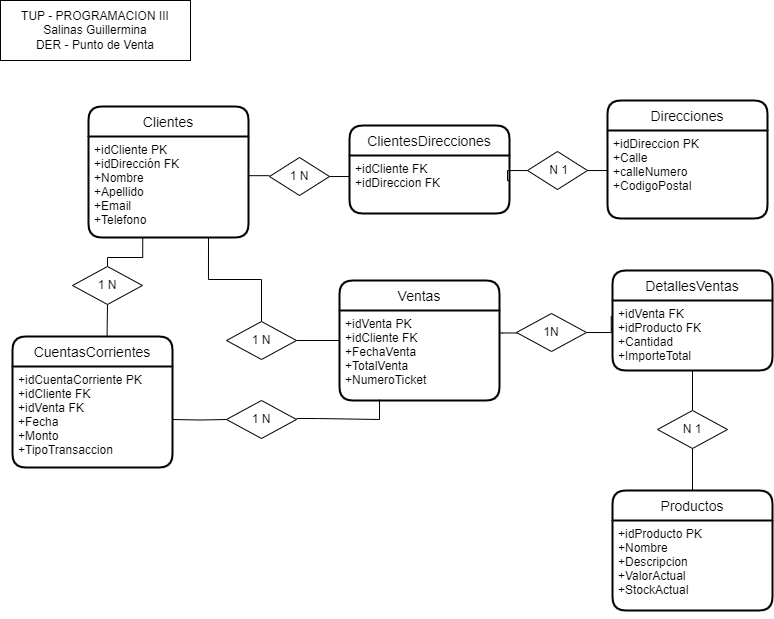

The diagram above was exported from draw.io. Its source (the exported page's mxGraphModel, read from the mxfile embedded in the PNG):
<mxGraphModel dx="765" dy="421" grid="1" gridSize="10" guides="1" tooltips="1" connect="1" arrows="1" fold="1" page="1" pageScale="1" pageWidth="827" pageHeight="1169" background="none" math="0" shadow="0">
  <root>
    <mxCell id="0" />
    <mxCell id="1" parent="0" />
    <mxCell id="1MguOeKvOaB84vT9ruXy-3" value="" style="edgeStyle=orthogonalEdgeStyle;rounded=0;orthogonalLoop=1;jettySize=auto;html=1;exitX=0.5;exitY=1;exitDx=0;exitDy=0;endArrow=none;endFill=0;entryX=0.591;entryY=-0.007;entryDx=0;entryDy=0;entryPerimeter=0;" edge="1" parent="1" source="1MguOeKvOaB84vT9ruXy-5" target="1MguOeKvOaB84vT9ruXy-1">
      <mxGeometry relative="1" as="geometry">
        <mxPoint x="106" y="360" as="targetPoint" />
      </mxGeometry>
    </mxCell>
    <mxCell id="GqDUExEiW8GOFYOqf37n-69" value="Clientes" style="swimlane;childLayout=stackLayout;horizontal=1;startSize=30;horizontalStack=0;rounded=1;fontSize=14;fontStyle=0;strokeWidth=2;resizeParent=0;resizeLast=1;shadow=0;dashed=0;align=center;" parent="1" vertex="1">
      <mxGeometry x="126" y="136" width="160" height="131" as="geometry" />
    </mxCell>
    <mxCell id="GqDUExEiW8GOFYOqf37n-70" value="+idCliente PK&#10;+idDirección FK&#10;+Nombre&#10;+Apellido&#10;+Email&#10;+Telefono" style="align=left;strokeColor=none;fillColor=none;spacingLeft=4;fontSize=12;verticalAlign=top;resizable=0;rotatable=0;part=1;" parent="GqDUExEiW8GOFYOqf37n-69" vertex="1">
      <mxGeometry y="30" width="160" height="101" as="geometry" />
    </mxCell>
    <mxCell id="1PSELvrDxvEE-b0KKQ9S-21" style="edgeStyle=orthogonalEdgeStyle;rounded=0;orthogonalLoop=1;jettySize=auto;html=1;endArrow=none;endFill=0;" parent="1" source="GqDUExEiW8GOFYOqf37n-82" target="1PSELvrDxvEE-b0KKQ9S-20" edge="1">
      <mxGeometry relative="1" as="geometry" />
    </mxCell>
    <mxCell id="GqDUExEiW8GOFYOqf37n-82" value="1 N" style="shape=rhombus;perimeter=rhombusPerimeter;whiteSpace=wrap;html=1;align=center;" parent="1" vertex="1">
      <mxGeometry x="307" y="187" width="60" height="38" as="geometry" />
    </mxCell>
    <mxCell id="GqDUExEiW8GOFYOqf37n-86" value="Ventas" style="swimlane;childLayout=stackLayout;horizontal=1;startSize=30;horizontalStack=0;rounded=1;fontSize=14;fontStyle=0;strokeWidth=2;resizeParent=0;resizeLast=1;shadow=0;dashed=0;align=center;" parent="1" vertex="1">
      <mxGeometry x="377" y="310" width="160" height="120" as="geometry" />
    </mxCell>
    <mxCell id="GqDUExEiW8GOFYOqf37n-87" value="+idVenta PK&#10;+idCliente FK&#10;+FechaVenta&#10;+TotalVenta&#10;+NumeroTicket" style="align=left;strokeColor=none;fillColor=none;spacingLeft=4;fontSize=12;verticalAlign=top;resizable=0;rotatable=0;part=1;" parent="GqDUExEiW8GOFYOqf37n-86" vertex="1">
      <mxGeometry y="30" width="160" height="90" as="geometry" />
    </mxCell>
    <mxCell id="1PSELvrDxvEE-b0KKQ9S-18" style="edgeStyle=orthogonalEdgeStyle;rounded=0;orthogonalLoop=1;jettySize=auto;html=1;exitX=0.5;exitY=1;exitDx=0;exitDy=0;" parent="GqDUExEiW8GOFYOqf37n-86" source="GqDUExEiW8GOFYOqf37n-87" target="GqDUExEiW8GOFYOqf37n-87" edge="1">
      <mxGeometry relative="1" as="geometry" />
    </mxCell>
    <mxCell id="GqDUExEiW8GOFYOqf37n-91" value="DetallesVentas" style="swimlane;childLayout=stackLayout;horizontal=1;startSize=30;horizontalStack=0;rounded=1;fontSize=14;fontStyle=0;strokeWidth=2;resizeParent=0;resizeLast=1;shadow=0;dashed=0;align=center;" parent="1" vertex="1">
      <mxGeometry x="650" y="300" width="160" height="100" as="geometry" />
    </mxCell>
    <mxCell id="GqDUExEiW8GOFYOqf37n-92" value="+idVenta FK&#10;+idProducto FK&#10;+Cantidad&#10;+ImporteTotal&#10;" style="align=left;strokeColor=none;fillColor=none;spacingLeft=4;fontSize=12;verticalAlign=top;resizable=0;rotatable=0;part=1;" parent="GqDUExEiW8GOFYOqf37n-91" vertex="1">
      <mxGeometry y="30" width="160" height="70" as="geometry" />
    </mxCell>
    <mxCell id="GqDUExEiW8GOFYOqf37n-94" value="Productos" style="swimlane;childLayout=stackLayout;horizontal=1;startSize=30;horizontalStack=0;rounded=1;fontSize=14;fontStyle=0;strokeWidth=2;resizeParent=0;resizeLast=1;shadow=0;dashed=0;align=center;" parent="1" vertex="1">
      <mxGeometry x="650" y="520" width="160" height="120" as="geometry" />
    </mxCell>
    <mxCell id="GqDUExEiW8GOFYOqf37n-95" value="+idProducto PK&#10;+Nombre&#10;+Descripcion&#10;+ValorActual&#10;+StockActual" style="align=left;strokeColor=none;fillColor=none;spacingLeft=4;fontSize=12;verticalAlign=top;resizable=0;rotatable=0;part=1;" parent="GqDUExEiW8GOFYOqf37n-94" vertex="1">
      <mxGeometry y="30" width="160" height="90" as="geometry" />
    </mxCell>
    <mxCell id="1PSELvrDxvEE-b0KKQ9S-12" style="edgeStyle=orthogonalEdgeStyle;rounded=0;orthogonalLoop=1;jettySize=auto;html=1;exitX=0.5;exitY=1;exitDx=0;exitDy=0;" parent="GqDUExEiW8GOFYOqf37n-94" source="GqDUExEiW8GOFYOqf37n-95" target="GqDUExEiW8GOFYOqf37n-95" edge="1">
      <mxGeometry relative="1" as="geometry" />
    </mxCell>
    <mxCell id="1PSELvrDxvEE-b0KKQ9S-5" style="edgeStyle=orthogonalEdgeStyle;rounded=0;orthogonalLoop=1;jettySize=auto;html=1;endArrow=none;endFill=0;" parent="1" source="_8hmacNKBt6JFz8dPEsk-6" target="GqDUExEiW8GOFYOqf37n-86" edge="1">
      <mxGeometry relative="1" as="geometry" />
    </mxCell>
    <mxCell id="1PSELvrDxvEE-b0KKQ9S-25" style="edgeStyle=orthogonalEdgeStyle;rounded=0;orthogonalLoop=1;jettySize=auto;html=1;entryX=0.75;entryY=1;entryDx=0;entryDy=0;endArrow=none;endFill=0;" parent="1" source="_8hmacNKBt6JFz8dPEsk-6" target="GqDUExEiW8GOFYOqf37n-70" edge="1">
      <mxGeometry relative="1" as="geometry" />
    </mxCell>
    <mxCell id="_8hmacNKBt6JFz8dPEsk-6" value="1 N" style="shape=rhombus;perimeter=rhombusPerimeter;whiteSpace=wrap;html=1;align=center;" parent="1" vertex="1">
      <mxGeometry x="264" y="351" width="70" height="38" as="geometry" />
    </mxCell>
    <mxCell id="1PSELvrDxvEE-b0KKQ9S-15" value="" style="edgeStyle=orthogonalEdgeStyle;rounded=0;orthogonalLoop=1;jettySize=auto;html=1;endArrow=none;endFill=0;entryX=1;entryY=0.25;entryDx=0;entryDy=0;" parent="1" source="_8hmacNKBt6JFz8dPEsk-9" target="GqDUExEiW8GOFYOqf37n-87" edge="1">
      <mxGeometry relative="1" as="geometry">
        <Array as="points">
          <mxPoint x="540" y="362" />
        </Array>
      </mxGeometry>
    </mxCell>
    <mxCell id="1MguOeKvOaB84vT9ruXy-4" style="edgeStyle=orthogonalEdgeStyle;rounded=0;orthogonalLoop=1;jettySize=auto;html=1;exitX=1;exitY=0.5;exitDx=0;exitDy=0;entryX=-0.008;entryY=0.224;entryDx=0;entryDy=0;entryPerimeter=0;endArrow=none;endFill=0;" edge="1" parent="1" source="_8hmacNKBt6JFz8dPEsk-9" target="GqDUExEiW8GOFYOqf37n-92">
      <mxGeometry relative="1" as="geometry" />
    </mxCell>
    <mxCell id="_8hmacNKBt6JFz8dPEsk-9" value="1N" style="shape=rhombus;perimeter=rhombusPerimeter;whiteSpace=wrap;html=1;align=center;" parent="1" vertex="1">
      <mxGeometry x="554" y="343" width="70" height="38" as="geometry" />
    </mxCell>
    <mxCell id="_8hmacNKBt6JFz8dPEsk-20" value="TUP - PROGRAMACION III&lt;br&gt;Salinas Guillermina&lt;br&gt;DER - Punto de Venta" style="whiteSpace=wrap;html=1;align=center;" parent="1" vertex="1">
      <mxGeometry x="38" y="30" width="190" height="60" as="geometry" />
    </mxCell>
    <mxCell id="1PSELvrDxvEE-b0KKQ9S-1" value="Direcciones" style="swimlane;childLayout=stackLayout;horizontal=1;startSize=30;horizontalStack=0;rounded=1;fontSize=14;fontStyle=0;strokeWidth=2;resizeParent=0;resizeLast=1;shadow=0;dashed=0;align=center;" parent="1" vertex="1">
      <mxGeometry x="645" y="130" width="160" height="118" as="geometry" />
    </mxCell>
    <mxCell id="1PSELvrDxvEE-b0KKQ9S-2" value="+idDireccion PK&#10;+Calle&#10;+calleNumero&#10;+CodigoPostal" style="align=left;strokeColor=none;fillColor=none;spacingLeft=4;fontSize=12;verticalAlign=top;resizable=0;rotatable=0;part=1;" parent="1PSELvrDxvEE-b0KKQ9S-1" vertex="1">
      <mxGeometry y="30" width="160" height="88" as="geometry" />
    </mxCell>
    <mxCell id="1PSELvrDxvEE-b0KKQ9S-11" style="edgeStyle=orthogonalEdgeStyle;rounded=0;orthogonalLoop=1;jettySize=auto;html=1;exitX=0.996;exitY=0.388;exitDx=0;exitDy=0;entryX=0;entryY=0.5;entryDx=0;entryDy=0;endArrow=none;endFill=0;exitPerimeter=0;" parent="1" source="GqDUExEiW8GOFYOqf37n-70" target="GqDUExEiW8GOFYOqf37n-82" edge="1">
      <mxGeometry relative="1" as="geometry" />
    </mxCell>
    <mxCell id="1PSELvrDxvEE-b0KKQ9S-26" style="edgeStyle=orthogonalEdgeStyle;rounded=0;orthogonalLoop=1;jettySize=auto;html=1;entryX=0.5;entryY=1;entryDx=0;entryDy=0;endArrow=none;endFill=0;" parent="1" source="1PSELvrDxvEE-b0KKQ9S-17" target="GqDUExEiW8GOFYOqf37n-92" edge="1">
      <mxGeometry relative="1" as="geometry" />
    </mxCell>
    <mxCell id="1PSELvrDxvEE-b0KKQ9S-27" style="edgeStyle=orthogonalEdgeStyle;rounded=0;orthogonalLoop=1;jettySize=auto;html=1;exitX=0.5;exitY=1;exitDx=0;exitDy=0;entryX=0.5;entryY=0;entryDx=0;entryDy=0;endArrow=none;endFill=0;" parent="1" source="1PSELvrDxvEE-b0KKQ9S-17" target="GqDUExEiW8GOFYOqf37n-94" edge="1">
      <mxGeometry relative="1" as="geometry" />
    </mxCell>
    <mxCell id="1PSELvrDxvEE-b0KKQ9S-17" value="N 1" style="shape=rhombus;perimeter=rhombusPerimeter;whiteSpace=wrap;html=1;align=center;" parent="1" vertex="1">
      <mxGeometry x="695" y="440" width="70" height="38" as="geometry" />
    </mxCell>
    <mxCell id="1PSELvrDxvEE-b0KKQ9S-19" value="ClientesDirecciones" style="swimlane;childLayout=stackLayout;horizontal=1;startSize=30;horizontalStack=0;rounded=1;fontSize=14;fontStyle=0;strokeWidth=2;resizeParent=0;resizeLast=1;shadow=0;dashed=0;align=center;" parent="1" vertex="1">
      <mxGeometry x="387" y="155" width="160" height="88" as="geometry" />
    </mxCell>
    <mxCell id="1PSELvrDxvEE-b0KKQ9S-20" value="+idCliente FK&#10;+idDireccion FK" style="align=left;strokeColor=none;fillColor=none;spacingLeft=4;fontSize=12;verticalAlign=top;resizable=0;rotatable=0;part=1;" parent="1PSELvrDxvEE-b0KKQ9S-19" vertex="1">
      <mxGeometry y="30" width="160" height="58" as="geometry" />
    </mxCell>
    <mxCell id="1PSELvrDxvEE-b0KKQ9S-23" value="" style="edgeStyle=orthogonalEdgeStyle;rounded=0;orthogonalLoop=1;jettySize=auto;html=1;endArrow=none;endFill=0;" parent="1" source="1PSELvrDxvEE-b0KKQ9S-22" target="1PSELvrDxvEE-b0KKQ9S-2" edge="1">
      <mxGeometry relative="1" as="geometry" />
    </mxCell>
    <mxCell id="1PSELvrDxvEE-b0KKQ9S-24" value="" style="edgeStyle=orthogonalEdgeStyle;rounded=0;orthogonalLoop=1;jettySize=auto;html=1;entryX=0.997;entryY=0.432;entryDx=0;entryDy=0;entryPerimeter=0;endArrow=none;endFill=0;" parent="1" source="1PSELvrDxvEE-b0KKQ9S-22" target="1PSELvrDxvEE-b0KKQ9S-20" edge="1">
      <mxGeometry relative="1" as="geometry" />
    </mxCell>
    <mxCell id="1PSELvrDxvEE-b0KKQ9S-22" value="&amp;nbsp;N 1" style="shape=rhombus;perimeter=rhombusPerimeter;whiteSpace=wrap;html=1;align=center;" parent="1" vertex="1">
      <mxGeometry x="565" y="181" width="60" height="38" as="geometry" />
    </mxCell>
    <mxCell id="1MguOeKvOaB84vT9ruXy-1" value="CuentasCorrientes" style="swimlane;childLayout=stackLayout;horizontal=1;startSize=30;horizontalStack=0;rounded=1;fontSize=14;fontStyle=0;strokeWidth=2;resizeParent=0;resizeLast=1;shadow=0;dashed=0;align=center;" vertex="1" parent="1">
      <mxGeometry x="50" y="366" width="160" height="131" as="geometry" />
    </mxCell>
    <mxCell id="1MguOeKvOaB84vT9ruXy-2" value="+idCuentaCorriente PK&#10;+idCliente FK&#10;+idVenta FK&#10;+Fecha&#10;+Monto&#10;+TipoTransaccion" style="align=left;strokeColor=none;fillColor=none;spacingLeft=4;fontSize=12;verticalAlign=top;resizable=0;rotatable=0;part=1;" vertex="1" parent="1MguOeKvOaB84vT9ruXy-1">
      <mxGeometry y="30" width="160" height="101" as="geometry" />
    </mxCell>
    <mxCell id="1MguOeKvOaB84vT9ruXy-6" value="" style="edgeStyle=orthogonalEdgeStyle;rounded=0;orthogonalLoop=1;jettySize=auto;html=1;exitX=0.339;exitY=1.007;exitDx=0;exitDy=0;endArrow=none;endFill=0;exitPerimeter=0;" edge="1" parent="1" source="GqDUExEiW8GOFYOqf37n-70" target="1MguOeKvOaB84vT9ruXy-5">
      <mxGeometry relative="1" as="geometry">
        <mxPoint x="180" y="268" as="sourcePoint" />
        <mxPoint x="106" y="360" as="targetPoint" />
      </mxGeometry>
    </mxCell>
    <mxCell id="1MguOeKvOaB84vT9ruXy-5" value="1 N" style="shape=rhombus;perimeter=rhombusPerimeter;whiteSpace=wrap;html=1;align=center;" vertex="1" parent="1">
      <mxGeometry x="110" y="296" width="70" height="38" as="geometry" />
    </mxCell>
    <mxCell id="1MguOeKvOaB84vT9ruXy-7" style="edgeStyle=orthogonalEdgeStyle;rounded=0;orthogonalLoop=1;jettySize=auto;html=1;exitX=1;exitY=0.5;exitDx=0;exitDy=0;entryX=0.25;entryY=1;entryDx=0;entryDy=0;endArrow=none;endFill=0;" edge="1" parent="1">
      <mxGeometry relative="1" as="geometry">
        <mxPoint x="334" y="448.0000000000001" as="sourcePoint" />
        <mxPoint x="417" y="429" as="targetPoint" />
        <Array as="points">
          <mxPoint x="356" y="448" />
          <mxPoint x="356" y="449" />
          <mxPoint x="417" y="449" />
        </Array>
      </mxGeometry>
    </mxCell>
    <mxCell id="1MguOeKvOaB84vT9ruXy-9" value="" style="edgeStyle=orthogonalEdgeStyle;rounded=0;orthogonalLoop=1;jettySize=auto;html=1;entryX=0;entryY=0.5;entryDx=0;entryDy=0;endArrow=none;endFill=0;" edge="1" parent="1" target="1MguOeKvOaB84vT9ruXy-8">
      <mxGeometry relative="1" as="geometry">
        <mxPoint x="210" y="449" as="sourcePoint" />
        <mxPoint x="377" y="430" as="targetPoint" />
      </mxGeometry>
    </mxCell>
    <mxCell id="1MguOeKvOaB84vT9ruXy-8" value="1 N" style="shape=rhombus;perimeter=rhombusPerimeter;whiteSpace=wrap;html=1;align=center;" vertex="1" parent="1">
      <mxGeometry x="264" y="430" width="70" height="38" as="geometry" />
    </mxCell>
  </root>
</mxGraphModel>